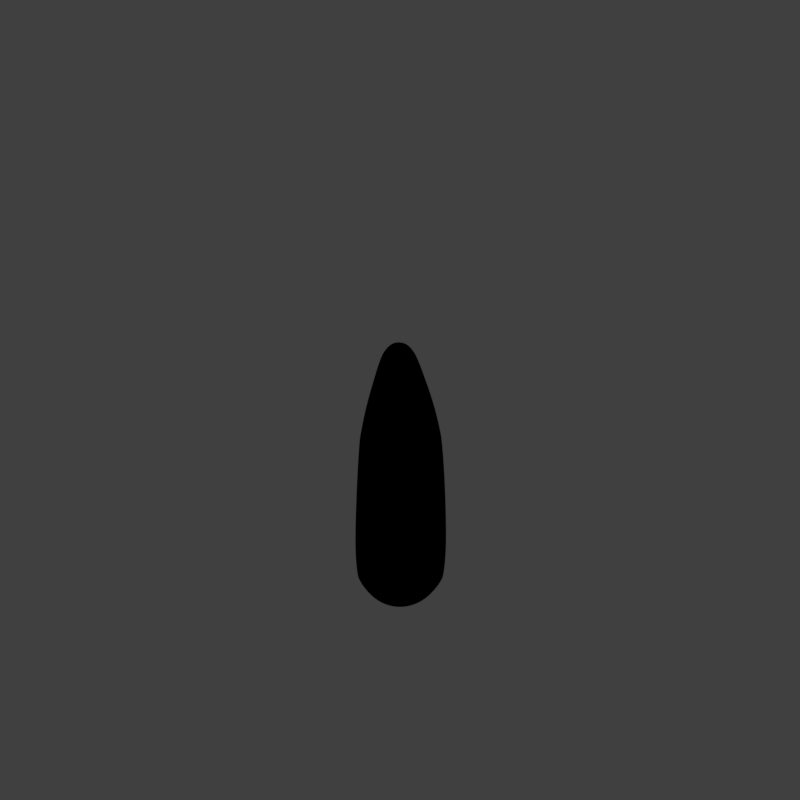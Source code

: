 # Source: tcj_V001.blend  (saved by Blender 2.79.0; exported with 4.5.12 LTS)
import bpy
from mathutils import Matrix  # noqa: F401  (used for matrix-valued properties, if any)

bpy.ops.wm.read_factory_settings(use_empty=True)
scene = bpy.context.scene
scene.name = 'Scene'

# ---- collections
col_collection_1 = bpy.data.collections.new('Collection 1'); scene.collection.children.link(col_collection_1)

# ---- materials (node trees are filled in below, after node groups)
mat_material_001 = bpy.data.materials.new('Material.001')
mat_material_001.alpha_threshold = 0.0
mat_material_001.use_transparent_shadow = False
mat_material_001.diffuse_color = (0.1612, 0.2192, 0.07631, 1.0)
mat_material_001.specular_color = (0.3368, 0.5395, 0.4044)
mat_material_001.roughness = 0.5
mat_material_001.specular_intensity = 0.6647
mat_guide = bpy.data.materials.new('guide')
mat_guide.alpha_threshold = 0.0
mat_guide.use_transparent_shadow = False
mat_guide.diffuse_color = (1.0, 0.0, 0.004819, 1.0)
mat_guide.roughness = 0.5

# ---- material node trees

# ---- world
world_world = bpy.data.worlds.new('World'); scene.world = world_world
world_world.color = (0.05088, 0.05088, 0.05088)
world_world.use_sun_shadow = False
world_world.sun_shadow_jitter_overblur = 0.0
world_world.cycles.sampling_method = 'MANUAL'
world_world.light_settings.distance = 0.0

# ---- cameras
cam_camera = bpy.data.cameras.new('Camera')
cam_camera.type = 'ORTHO'
cam_camera.sensor_fit = 'HORIZONTAL'
cam_camera.clip_start = 220.0
cam_camera.clip_end = 340.0
cam_camera.lens = 35.0
cam_camera.sensor_width = 1.0
cam_camera.sensor_height = 18.0
cam_camera.ortho_scale = 16.97
cam_camera.shift_x = -0.0001725
cam_camera.shift_y = 0.25
cam_camera.dof.focus_distance = 0.0
cam_camera.dof.aperture_fstop = 128.0
cam_camera.dof.aperture_blades = 6

# ---- lights
light_lightdome = bpy.data.lights.new('LightDome', 'SUN')
light_lightdome.transmission_factor = 0.0
light_lightdome.angle = 0.1993
light_lightdome.energy = 0.1
light_lightdome.shadow_buffer_clip_start = 0.5
light_lightdome.shadow_soft_size = 0.1
light_lightdome.shadow_cascade_max_distance = 1000.0
light_fillerlight = bpy.data.lights.new('FillerLight', 'SUN')
light_fillerlight.transmission_factor = 0.0
light_fillerlight.angle = 0.9273
light_fillerlight.energy = 0.5
light_fillerlight.shadow_buffer_clip_start = 0.5
light_fillerlight.shadow_soft_size = 0.5
light_fillerlight.shadow_cascade_max_distance = 1000.0
light_mainlight = bpy.data.lights.new('MainLight', 'SUN')
light_mainlight.transmission_factor = 0.0
light_mainlight.angle = 0.9273
light_mainlight.energy = 1.3
light_mainlight.shadow_buffer_clip_start = 0.5
light_mainlight.shadow_soft_size = 0.5
light_mainlight.shadow_cascade_max_distance = 1000.0

# ---- meshes
me_cube = bpy.data.meshes.new('Cube')
me_cube.from_pydata([(-0.7884, -0.8156, -0.6503), (-1.547, -1.56, 0.6516), (-0.7781, 0.8156, -0.6503), (-1.514, 1.56, 0.6516), (0.844, -0.8156, -0.6327), (1.573, -1.56, 0.7228), (0.8546, 0.8156, -0.6327), (1.608, 1.56, 0.7228), (-1.141, -1.315, 9.398), (-0.8214, 0.6888, 8.7), (0.9709, 0.9549, 8.723), (0.5647, -0.6888, 8.7), (-0.3552, -0.2594, 10.4), (-0.3552, 0.2594, 10.4), (0.1669, 0.2594, 10.4), (0.1669, -0.2594, 10.4), (0.2683, -0.4159, 10.07), (-0.6875, -0.5006, 10.08), (-0.5331, 0.3881, 10.07), (0.2406, 0.3729, 10.07), (-1.538, -1.577, 2.636), (-1.289, -1.336, 6.428), (-1.249, 1.336, 6.428), (-1.474, 1.577, 2.636), (1.616, -1.577, 2.636), (1.398, -1.336, 6.428), (1.437, 1.336, 6.428), (1.68, 1.577, 2.636)], [], [(0, 1, 3, 2), (2, 3, 7, 6), (6, 7, 5, 4), (4, 5, 1, 0), (2, 6, 4, 0), (22, 21, 8, 9), (17, 16, 15, 12), (21, 25, 11, 8), (26, 22, 9, 10), (25, 26, 10, 11), (14, 13, 12, 15), (19, 18, 13, 14), (16, 19, 14, 15), (18, 17, 12, 13), (9, 8, 17, 18), (11, 10, 19, 16), (10, 9, 18, 19), (8, 11, 16, 17), (5, 7, 27, 24), (24, 27, 26, 25), (7, 3, 23, 27), (27, 23, 22, 26), (1, 5, 24, 20), (20, 24, 25, 21), (3, 1, 20, 23), (23, 20, 21, 22)])
me_cube.polygons.foreach_set('use_smooth', [True] * 26)
me_cube.materials.append(mat_material_001)
me_cube.use_remesh_preserve_volume = False
me_cube.use_remesh_preserve_attributes = False
me_cube.use_mirror_vertex_groups = False
me_cube.update()
me_plane_001 = bpy.data.meshes.new('Plane.001')
me_plane_001.from_pydata([(-2.0, -2.0, 0.0), (2.0, -2.0, 0.0), (-2.0, 2.0, 0.0), (2.0, 2.0, 0.0), (-1.864, 1.864, 0.0), (-1.864, -1.864, 0.0), (1.864, -1.864, 0.0), (1.864, 1.864, 0.0)], [], [(5, 4, 2, 0), (6, 5, 0, 1), (7, 6, 1, 3), (4, 7, 3, 2)])
me_plane_001.materials.append(mat_guide)
me_plane_001.use_remesh_preserve_volume = False
me_plane_001.use_remesh_preserve_attributes = False
me_plane_001.use_mirror_vertex_groups = False
me_plane_001.update()
me_cube_001 = bpy.data.meshes.new('Cube.001')
me_cube_001.from_pydata([(-2.0, -2.0, 0.0), (-2.0, -2.0, 1.633), (-2.0, 2.0, 0.0), (-2.0, 2.0, 1.633), (2.0, -2.0, 0.0), (2.0, -2.0, 1.633), (2.0, 2.0, 0.0), (2.0, 2.0, 1.633)], [], [(0, 1, 3, 2), (2, 3, 7, 6), (6, 7, 5, 4), (4, 5, 1, 0), (2, 6, 4, 0), (7, 3, 1, 5)])
me_cube_001.use_remesh_preserve_volume = False
me_cube_001.use_remesh_preserve_attributes = False
me_cube_001.use_mirror_vertex_groups = False
me_cube_001.update()

# ---- objects
ob_rig = bpy.data.objects.new('Rig', None)
ob_verticaljoint = bpy.data.objects.new('VerticalJoint', None)
ob_lightdome = bpy.data.objects.new('LightDome', light_lightdome)
ob_fillerlight = bpy.data.objects.new('FillerLight', light_fillerlight)
ob_mainlight = bpy.data.objects.new('Mainlight', light_mainlight)
ob_camera = bpy.data.objects.new('Camera', cam_camera)
ob_cube = bpy.data.objects.new('Cube', me_cube)
ob_plane_001 = bpy.data.objects.new('Plane.001', me_plane_001)
ob_cube_001 = bpy.data.objects.new('Cube.001', me_cube_001)

# ---- transforms, parenting, visibility, modifiers, constraints
ob_rig.location = (0.0, 0.0, 0.0)
ob_rig.rotation_mode = 'YXZ'
ob_rig.rotation_euler = (0.0, 0.0, -0.7854)
ob_rig.empty_image_offset = (0.0, 0.0)
ob_rig.hide_viewport = True
ob_rig.hide_select = True
ob_rig.lineart.crease_threshold = 0.0
ob_verticaljoint.parent = ob_rig
ob_verticaljoint.location = (0.0, 0.0, 0.0)
ob_verticaljoint.empty_image_offset = (0.0, 0.0)
ob_verticaljoint.hide_viewport = True
ob_verticaljoint.hide_select = True
ob_verticaljoint.lineart.crease_threshold = 0.0
ob_lightdome.parent = ob_verticaljoint
ob_lightdome.location = (0.0, 0.0, 0.0)
ob_lightdome.hide_viewport = True
ob_lightdome.hide_select = True
ob_lightdome.lineart.crease_threshold = 0.0
ob_fillerlight.parent = ob_verticaljoint
ob_fillerlight.location = (0.0, 0.0, 0.0)
ob_fillerlight.rotation_euler = (0.0, -1.265, 2.007)
ob_fillerlight.hide_viewport = True
ob_fillerlight.hide_select = True
ob_fillerlight.lineart.crease_threshold = 0.0
ob_mainlight.parent = ob_verticaljoint
ob_mainlight.location = (0.0, 0.0, 0.0)
ob_mainlight.rotation_euler = (1.178, 0.0, 1.571)
ob_mainlight.hide_viewport = True
ob_mainlight.hide_select = True
ob_mainlight.lineart.crease_threshold = 0.0
ob_camera.parent = ob_verticaljoint
ob_camera.location = (0.0, -241.9, 139.7)
ob_camera.rotation_euler = (1.047, 0.0, 0.0)
ob_camera.hide_select = True
ob_camera.lineart.crease_threshold = 0.0
ob_cube.location = (0.0, 0.0, 0.3861)
ob_cube.scale = (0.3313, 0.3313, 0.5482)
ob_cube.lineart.crease_threshold = 0.0
_vg = ob_cube.vertex_groups.new(name='Group')
for _i, _w in zip([0, 1, 2, 3, 4, 5, 6, 7, 8, 9, 10, 11, 12, 13, 14, 15, 16, 17, 18, 19, 20, 21, 22, 23, 24, 25, 26, 27], [0.0, 1.0, 0.0, 1.0, 0.0, 1.0, 0.0, 1.0, 0.6919, 0.6919, 0.6919, 0.6919, 0.1, 0.1, 0.1, 0.1, 0.4308, 0.4308, 0.4308, 0.4308, 1.0, 1.0, 1.0, 1.0, 1.0, 1.0, 1.0, 1.0]): _vg.add([_i], _w, 'REPLACE')
_m = ob_cube.modifiers.new('Subsurf', 'SUBSURF')
_m.uv_smooth = 'PRESERVE_CORNERS'
_m.levels = 5
_m.render_levels = 4
_m.show_only_control_edges = False
_m = ob_cube.modifiers.new('Displace', 'DISPLACE')
_m.vertex_group = 'Group'
_m.strength = 2.1
_m = ob_cube.modifiers.new('Displace.001', 'DISPLACE')
_m.vertex_group = 'Group'
_m.mid_level = 0.0
_m.strength = 0.2
_m = ob_cube.modifiers.new('Displace.002', 'DISPLACE')
_m.strength = 0.4
_m = ob_cube.modifiers.new('Displace.003', 'DISPLACE')
_m.mid_level = 1.0
_m.strength = -0.2
ob_plane_001.location = (0.0, 0.0, 0.0)
ob_plane_001.hide_render = True
ob_plane_001.lineart.crease_threshold = 0.0
ob_cube_001.location = (0.0, 0.0, 0.0)
ob_cube_001.scale = (1.0, 1.0, 0.5)
ob_cube_001.hide_render = True
ob_cube_001.display_type = 'WIRE'
ob_cube_001.lineart.crease_threshold = 0.0
_m = ob_cube_001.modifiers.new('Array', 'ARRAY')
_m.count = 5
_m.constant_offset_displace = (0.0, 0.0, 0.0)
_m.relative_offset_displace = (0.0, 0.0, 1.0)

# ---- collection membership
col_collection_1.objects.link(ob_rig)
col_collection_1.objects.link(ob_verticaljoint)
col_collection_1.objects.link(ob_lightdome)
col_collection_1.objects.link(ob_fillerlight)
col_collection_1.objects.link(ob_mainlight)
col_collection_1.objects.link(ob_camera)
col_collection_1.objects.link(ob_cube)
col_collection_1.objects.link(ob_plane_001)
col_collection_1.objects.link(ob_cube_001)
def _layer_coll(name, lc=None):
    lc = lc or bpy.context.view_layer.layer_collection
    for c in lc.children:
        if c.name == name: return c
        r = _layer_coll(name, c)
        if r: return r
_layer_coll('Collection 1').holdout = True

# ---- scene / render settings (as saved in the file)
scene.camera = ob_camera
scene.frame_start = 1; scene.frame_end = 250; scene.frame_set(0)
scene.render.engine = 'BLENDER_EEVEE_NEXT'
scene.render.image_settings.compression = 0
scene.render.resolution_x = 192
scene.render.resolution_y = 192
scene.render.dither_intensity = 0.0
scene.render.film_transparent = True
scene.cycles.use_denoising = False
scene.cycles.samples = 128
scene.cycles.sampling_pattern = 'TABULATED_SOBOL'
scene.cycles.use_adaptive_sampling = False
scene.cycles.use_light_tree = False
scene.cycles.blur_glossy = 0.0
scene.cycles.sample_clamp_indirect = 0.0
scene.view_settings.view_transform = 'Standard'
bpy.context.view_layer.update()
